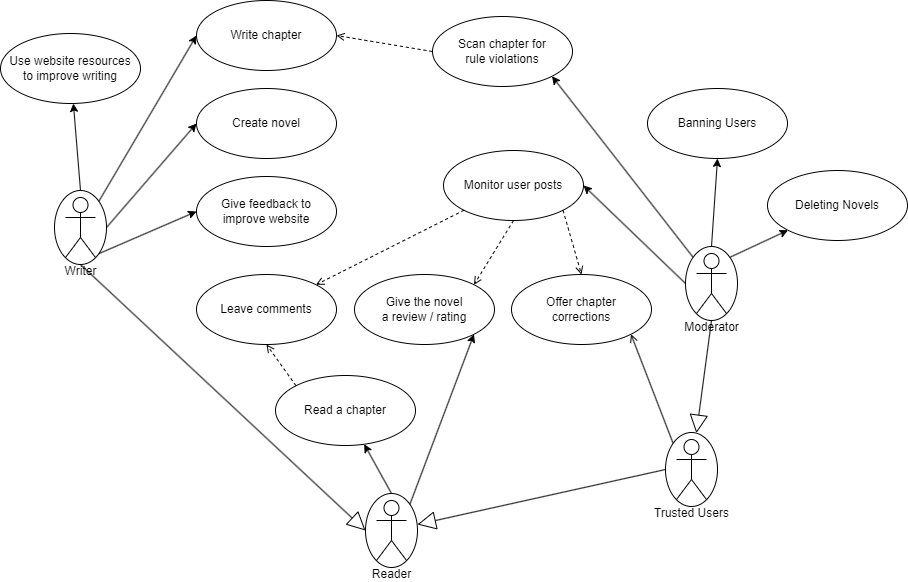

The diagram above was exported from draw.io. Its source (the exported page's mxGraphModel, read from the mxfile embedded in the PNG):
<mxGraphModel dx="1659" dy="713" grid="0" gridSize="10" guides="1" tooltips="1" connect="1" arrows="1" fold="1" page="0" pageScale="1" pageWidth="850" pageHeight="1100" math="0" shadow="0">
  <root>
    <mxCell id="0" />
    <mxCell id="1" parent="0" />
    <mxCell id="dQTSB-ZSX4AVI9nGIEbk-1" value="Writer&lt;br&gt;" style="shape=umlActor;verticalLabelPosition=bottom;verticalAlign=top;html=1;" parent="1" vertex="1">
      <mxGeometry x="50" y="469" width="30" height="60" as="geometry" />
    </mxCell>
    <mxCell id="dQTSB-ZSX4AVI9nGIEbk-2" value="Reader" style="shape=umlActor;verticalLabelPosition=bottom;verticalAlign=top;html=1;" parent="1" vertex="1">
      <mxGeometry x="361" y="772" width="30" height="60" as="geometry" />
    </mxCell>
    <mxCell id="dQTSB-ZSX4AVI9nGIEbk-3" value="Moderator" style="shape=umlActor;verticalLabelPosition=bottom;verticalAlign=top;html=1;" parent="1" vertex="1">
      <mxGeometry x="681" y="525" width="30" height="60" as="geometry" />
    </mxCell>
    <mxCell id="dQTSB-ZSX4AVI9nGIEbk-6" value="Create novel" style="ellipse;whiteSpace=wrap;html=1;" parent="1" vertex="1">
      <mxGeometry x="181" y="360" width="140" height="70" as="geometry" />
    </mxCell>
    <mxCell id="dQTSB-ZSX4AVI9nGIEbk-8" value="Read a chapter" style="ellipse;whiteSpace=wrap;html=1;" parent="1" vertex="1">
      <mxGeometry x="260" y="647" width="140" height="70" as="geometry" />
    </mxCell>
    <mxCell id="dQTSB-ZSX4AVI9nGIEbk-9" value="Write chapter" style="ellipse;whiteSpace=wrap;html=1;" parent="1" vertex="1">
      <mxGeometry x="181" y="272" width="140" height="70" as="geometry" />
    </mxCell>
    <mxCell id="dQTSB-ZSX4AVI9nGIEbk-10" value="Scan chapter for&lt;br&gt;rule violations" style="ellipse;whiteSpace=wrap;html=1;" parent="1" vertex="1">
      <mxGeometry x="417" y="288" width="140" height="70" as="geometry" />
    </mxCell>
    <mxCell id="dQTSB-ZSX4AVI9nGIEbk-11" value="" style="endArrow=classic;html=1;rounded=0;exitX=1;exitY=0.5;exitDx=0;exitDy=0;entryX=0;entryY=0.5;entryDx=0;entryDy=0;" parent="1" source="4SnztKol72qtAHCAIyB_-5" target="dQTSB-ZSX4AVI9nGIEbk-6" edge="1">
      <mxGeometry width="50" height="50" relative="1" as="geometry">
        <mxPoint x="250" y="470" as="sourcePoint" />
        <mxPoint x="300" y="420" as="targetPoint" />
      </mxGeometry>
    </mxCell>
    <mxCell id="dQTSB-ZSX4AVI9nGIEbk-13" value="" style="endArrow=classic;html=1;rounded=0;exitX=0;exitY=0;exitDx=0;exitDy=0;entryX=1;entryY=1;entryDx=0;entryDy=0;" parent="1" source="4SnztKol72qtAHCAIyB_-4" target="dQTSB-ZSX4AVI9nGIEbk-10" edge="1">
      <mxGeometry width="50" height="50" relative="1" as="geometry">
        <mxPoint x="250" y="470" as="sourcePoint" />
        <mxPoint x="300" y="420" as="targetPoint" />
      </mxGeometry>
    </mxCell>
    <mxCell id="dQTSB-ZSX4AVI9nGIEbk-14" value="" style="endArrow=open;html=1;rounded=0;entryX=1;entryY=0.5;entryDx=0;entryDy=0;endFill=0;dashed=1;exitX=0;exitY=0.5;exitDx=0;exitDy=0;" parent="1" source="dQTSB-ZSX4AVI9nGIEbk-10" target="dQTSB-ZSX4AVI9nGIEbk-9" edge="1">
      <mxGeometry width="50" height="50" relative="1" as="geometry">
        <mxPoint x="434" y="270" as="sourcePoint" />
        <mxPoint x="300" y="420" as="targetPoint" />
      </mxGeometry>
    </mxCell>
    <mxCell id="dQTSB-ZSX4AVI9nGIEbk-15" value="Leave comments" style="ellipse;whiteSpace=wrap;html=1;" parent="1" vertex="1">
      <mxGeometry x="181" y="546" width="140" height="70" as="geometry" />
    </mxCell>
    <mxCell id="dQTSB-ZSX4AVI9nGIEbk-16" value="Give the novel&lt;br&gt;a review / rating" style="ellipse;whiteSpace=wrap;html=1;" parent="1" vertex="1">
      <mxGeometry x="339" y="546" width="140" height="70" as="geometry" />
    </mxCell>
    <mxCell id="dQTSB-ZSX4AVI9nGIEbk-17" value="Monitor user posts" style="ellipse;whiteSpace=wrap;html=1;" parent="1" vertex="1">
      <mxGeometry x="428" y="422" width="140" height="70" as="geometry" />
    </mxCell>
    <mxCell id="dQTSB-ZSX4AVI9nGIEbk-18" value="" style="endArrow=open;html=1;rounded=0;exitX=0;exitY=0;exitDx=0;exitDy=0;entryX=0.5;entryY=1;entryDx=0;entryDy=0;dashed=1;endFill=0;" parent="1" source="dQTSB-ZSX4AVI9nGIEbk-8" target="dQTSB-ZSX4AVI9nGIEbk-15" edge="1">
      <mxGeometry width="50" height="50" relative="1" as="geometry">
        <mxPoint x="180" y="560" as="sourcePoint" />
        <mxPoint x="230" y="510" as="targetPoint" />
      </mxGeometry>
    </mxCell>
    <mxCell id="dQTSB-ZSX4AVI9nGIEbk-21" value="" style="endArrow=classic;html=1;rounded=0;exitX=0.5;exitY=0;exitDx=0;exitDy=0;" parent="1" source="4SnztKol72qtAHCAIyB_-2" target="dQTSB-ZSX4AVI9nGIEbk-8" edge="1">
      <mxGeometry width="50" height="50" relative="1" as="geometry">
        <mxPoint x="347" y="774" as="sourcePoint" />
        <mxPoint x="230" y="510" as="targetPoint" />
      </mxGeometry>
    </mxCell>
    <mxCell id="dQTSB-ZSX4AVI9nGIEbk-22" value="" style="endArrow=classic;html=1;rounded=0;exitX=0;exitY=0.5;exitDx=0;exitDy=0;entryX=1;entryY=0.5;entryDx=0;entryDy=0;" parent="1" source="4SnztKol72qtAHCAIyB_-4" target="dQTSB-ZSX4AVI9nGIEbk-17" edge="1">
      <mxGeometry width="50" height="50" relative="1" as="geometry">
        <mxPoint x="250" y="560" as="sourcePoint" />
        <mxPoint x="300" y="510" as="targetPoint" />
      </mxGeometry>
    </mxCell>
    <mxCell id="dQTSB-ZSX4AVI9nGIEbk-24" value="" style="endArrow=open;html=1;rounded=0;exitX=0;exitY=1;exitDx=0;exitDy=0;entryX=1;entryY=0;entryDx=0;entryDy=0;dashed=1;endFill=0;" parent="1" source="dQTSB-ZSX4AVI9nGIEbk-17" target="dQTSB-ZSX4AVI9nGIEbk-15" edge="1">
      <mxGeometry width="50" height="50" relative="1" as="geometry">
        <mxPoint x="250" y="560" as="sourcePoint" />
        <mxPoint x="300" y="510" as="targetPoint" />
      </mxGeometry>
    </mxCell>
    <mxCell id="dQTSB-ZSX4AVI9nGIEbk-25" value="" style="endArrow=open;html=1;rounded=0;exitX=1;exitY=1;exitDx=0;exitDy=0;entryX=0.5;entryY=0;entryDx=0;entryDy=0;dashed=1;endFill=0;" parent="1" source="dQTSB-ZSX4AVI9nGIEbk-17" target="dQTSB-ZSX4AVI9nGIEbk-7" edge="1">
      <mxGeometry width="50" height="50" relative="1" as="geometry">
        <mxPoint x="250" y="560" as="sourcePoint" />
        <mxPoint x="300" y="510" as="targetPoint" />
      </mxGeometry>
    </mxCell>
    <mxCell id="dQTSB-ZSX4AVI9nGIEbk-26" value="Give feedback to&lt;br&gt;improve website" style="ellipse;whiteSpace=wrap;html=1;" parent="1" vertex="1">
      <mxGeometry x="181" y="448" width="140" height="70" as="geometry" />
    </mxCell>
    <mxCell id="dQTSB-ZSX4AVI9nGIEbk-28" value="" style="endArrow=classic;html=1;rounded=0;exitX=1;exitY=1;exitDx=0;exitDy=0;entryX=0;entryY=0.5;entryDx=0;entryDy=0;" parent="1" source="4SnztKol72qtAHCAIyB_-5" target="dQTSB-ZSX4AVI9nGIEbk-26" edge="1">
      <mxGeometry width="50" height="50" relative="1" as="geometry">
        <mxPoint x="250" y="560" as="sourcePoint" />
        <mxPoint x="300" y="510" as="targetPoint" />
      </mxGeometry>
    </mxCell>
    <mxCell id="dQTSB-ZSX4AVI9nGIEbk-29" value="Use website resources&lt;br&gt;to improve writing" style="ellipse;whiteSpace=wrap;html=1;" parent="1" vertex="1">
      <mxGeometry x="-15" y="305" width="140" height="70" as="geometry" />
    </mxCell>
    <mxCell id="dQTSB-ZSX4AVI9nGIEbk-30" value="" style="endArrow=classic;html=1;rounded=0;exitX=0.5;exitY=0;exitDx=0;exitDy=0;" parent="1" source="4SnztKol72qtAHCAIyB_-5" target="dQTSB-ZSX4AVI9nGIEbk-29" edge="1">
      <mxGeometry width="50" height="50" relative="1" as="geometry">
        <mxPoint x="-32" y="326" as="sourcePoint" />
        <mxPoint x="300" y="200" as="targetPoint" />
      </mxGeometry>
    </mxCell>
    <mxCell id="9oShps3FjdV_NnaNI99s-5" value="Trusted Users" style="shape=umlActor;verticalLabelPosition=bottom;verticalAlign=top;html=1;outlineConnect=0;" parent="1" vertex="1">
      <mxGeometry x="661" y="711" width="30" height="60" as="geometry" />
    </mxCell>
    <mxCell id="9oShps3FjdV_NnaNI99s-6" value="" style="endArrow=block;endSize=16;endFill=0;html=1;rounded=0;exitX=0.5;exitY=1;exitDx=0;exitDy=0;" parent="1" source="4SnztKol72qtAHCAIyB_-4" target="4SnztKol72qtAHCAIyB_-1" edge="1">
      <mxGeometry width="160" relative="1" as="geometry">
        <mxPoint x="734" y="681" as="sourcePoint" />
        <mxPoint x="324" y="448" as="targetPoint" />
      </mxGeometry>
    </mxCell>
    <mxCell id="9oShps3FjdV_NnaNI99s-8" value="" style="endArrow=block;endSize=16;endFill=0;html=1;rounded=0;exitX=0;exitY=0.5;exitDx=0;exitDy=0;entryX=1;entryY=0.419;entryDx=0;entryDy=0;entryPerimeter=0;startArrow=none;" parent="1" source="4SnztKol72qtAHCAIyB_-1" target="4SnztKol72qtAHCAIyB_-2" edge="1">
      <mxGeometry width="160" relative="1" as="geometry">
        <mxPoint x="581" y="717" as="sourcePoint" />
        <mxPoint x="736" y="526" as="targetPoint" />
      </mxGeometry>
    </mxCell>
    <mxCell id="9oShps3FjdV_NnaNI99s-9" value="" style="endArrow=open;html=1;rounded=0;exitX=0.5;exitY=1;exitDx=0;exitDy=0;dashed=1;endFill=0;entryX=1;entryY=0;entryDx=0;entryDy=0;" parent="1" source="dQTSB-ZSX4AVI9nGIEbk-17" target="dQTSB-ZSX4AVI9nGIEbk-16" edge="1">
      <mxGeometry width="50" height="50" relative="1" as="geometry">
        <mxPoint x="401" y="402" as="sourcePoint" />
        <mxPoint x="262" y="563" as="targetPoint" />
      </mxGeometry>
    </mxCell>
    <mxCell id="dQTSB-ZSX4AVI9nGIEbk-7" value="Offer chapter&lt;br&gt;corrections" style="ellipse;whiteSpace=wrap;html=1;" parent="1" vertex="1">
      <mxGeometry x="496" y="546" width="140" height="70" as="geometry" />
    </mxCell>
    <mxCell id="9oShps3FjdV_NnaNI99s-11" value="Banning Users" style="ellipse;whiteSpace=wrap;html=1;" parent="1" vertex="1">
      <mxGeometry x="632" y="360" width="140" height="70" as="geometry" />
    </mxCell>
    <mxCell id="9oShps3FjdV_NnaNI99s-12" value="" style="endArrow=classic;html=1;rounded=0;exitX=0.5;exitY=0;exitDx=0;exitDy=0;entryX=0.5;entryY=1;entryDx=0;entryDy=0;" parent="1" source="4SnztKol72qtAHCAIyB_-4" target="9oShps3FjdV_NnaNI99s-11" edge="1">
      <mxGeometry width="50" height="50" relative="1" as="geometry">
        <mxPoint x="379" y="573" as="sourcePoint" />
        <mxPoint x="429" y="523" as="targetPoint" />
      </mxGeometry>
    </mxCell>
    <mxCell id="Ej_rnPMIDF4_50OQtCec-1" value="" style="endArrow=classic;html=1;rounded=0;exitX=1;exitY=0;exitDx=0;exitDy=0;entryX=1;entryY=1;entryDx=0;entryDy=0;" parent="1" source="4SnztKol72qtAHCAIyB_-2" target="dQTSB-ZSX4AVI9nGIEbk-16" edge="1">
      <mxGeometry width="50" height="50" relative="1" as="geometry">
        <mxPoint x="344" y="598" as="sourcePoint" />
        <mxPoint x="394" y="548" as="targetPoint" />
      </mxGeometry>
    </mxCell>
    <mxCell id="Ej_rnPMIDF4_50OQtCec-2" value="" style="endArrow=classic;html=1;rounded=0;exitX=1;exitY=0;exitDx=0;exitDy=0;entryX=0;entryY=0.5;entryDx=0;entryDy=0;" parent="1" source="4SnztKol72qtAHCAIyB_-5" target="dQTSB-ZSX4AVI9nGIEbk-9" edge="1">
      <mxGeometry width="50" height="50" relative="1" as="geometry">
        <mxPoint x="344" y="598" as="sourcePoint" />
        <mxPoint x="394" y="548" as="targetPoint" />
      </mxGeometry>
    </mxCell>
    <mxCell id="Ej_rnPMIDF4_50OQtCec-4" value="" style="endArrow=open;html=1;rounded=0;exitX=0;exitY=0;exitDx=0;exitDy=0;entryX=1;entryY=1;entryDx=0;entryDy=0;endFill=0;" parent="1" source="4SnztKol72qtAHCAIyB_-1" target="dQTSB-ZSX4AVI9nGIEbk-7" edge="1">
      <mxGeometry width="50" height="50" relative="1" as="geometry">
        <mxPoint x="308" y="665" as="sourcePoint" />
        <mxPoint x="261" y="616" as="targetPoint" />
      </mxGeometry>
    </mxCell>
    <mxCell id="Ej_rnPMIDF4_50OQtCec-11" value="Deleting Novels" style="ellipse;whiteSpace=wrap;html=1;" parent="1" vertex="1">
      <mxGeometry x="752" y="442" width="140" height="70" as="geometry" />
    </mxCell>
    <mxCell id="Ej_rnPMIDF4_50OQtCec-12" value="" style="endArrow=classic;html=1;rounded=0;exitX=1;exitY=0;exitDx=0;exitDy=0;entryX=0;entryY=1;entryDx=0;entryDy=0;" parent="1" source="4SnztKol72qtAHCAIyB_-4" target="Ej_rnPMIDF4_50OQtCec-11" edge="1">
      <mxGeometry width="50" height="50" relative="1" as="geometry">
        <mxPoint x="706" y="535" as="sourcePoint" />
        <mxPoint x="712" y="440" as="targetPoint" />
      </mxGeometry>
    </mxCell>
    <mxCell id="4SnztKol72qtAHCAIyB_-1" value="" style="ellipse;whiteSpace=wrap;html=1;fillColor=none;" parent="1" vertex="1">
      <mxGeometry x="650" y="704" width="52" height="74" as="geometry" />
    </mxCell>
    <mxCell id="4SnztKol72qtAHCAIyB_-2" value="" style="ellipse;whiteSpace=wrap;html=1;fillColor=none;" parent="1" vertex="1">
      <mxGeometry x="350" y="765" width="52" height="74" as="geometry" />
    </mxCell>
    <mxCell id="4SnztKol72qtAHCAIyB_-4" value="" style="ellipse;whiteSpace=wrap;html=1;fillColor=none;" parent="1" vertex="1">
      <mxGeometry x="670" y="518" width="52" height="74" as="geometry" />
    </mxCell>
    <mxCell id="4SnztKol72qtAHCAIyB_-5" value="" style="ellipse;whiteSpace=wrap;html=1;fillColor=none;" parent="1" vertex="1">
      <mxGeometry x="39" y="462" width="52" height="74" as="geometry" />
    </mxCell>
    <mxCell id="4SnztKol72qtAHCAIyB_-7" value="" style="endArrow=block;endSize=16;endFill=0;html=1;rounded=0;exitX=0.5;exitY=1;exitDx=0;exitDy=0;entryX=0;entryY=0.5;entryDx=0;entryDy=0;startArrow=none;" parent="1" source="4SnztKol72qtAHCAIyB_-5" target="4SnztKol72qtAHCAIyB_-2" edge="1">
      <mxGeometry width="160" relative="1" as="geometry">
        <mxPoint x="660" y="751" as="sourcePoint" />
        <mxPoint x="383" y="810" as="targetPoint" />
      </mxGeometry>
    </mxCell>
  </root>
</mxGraphModel>